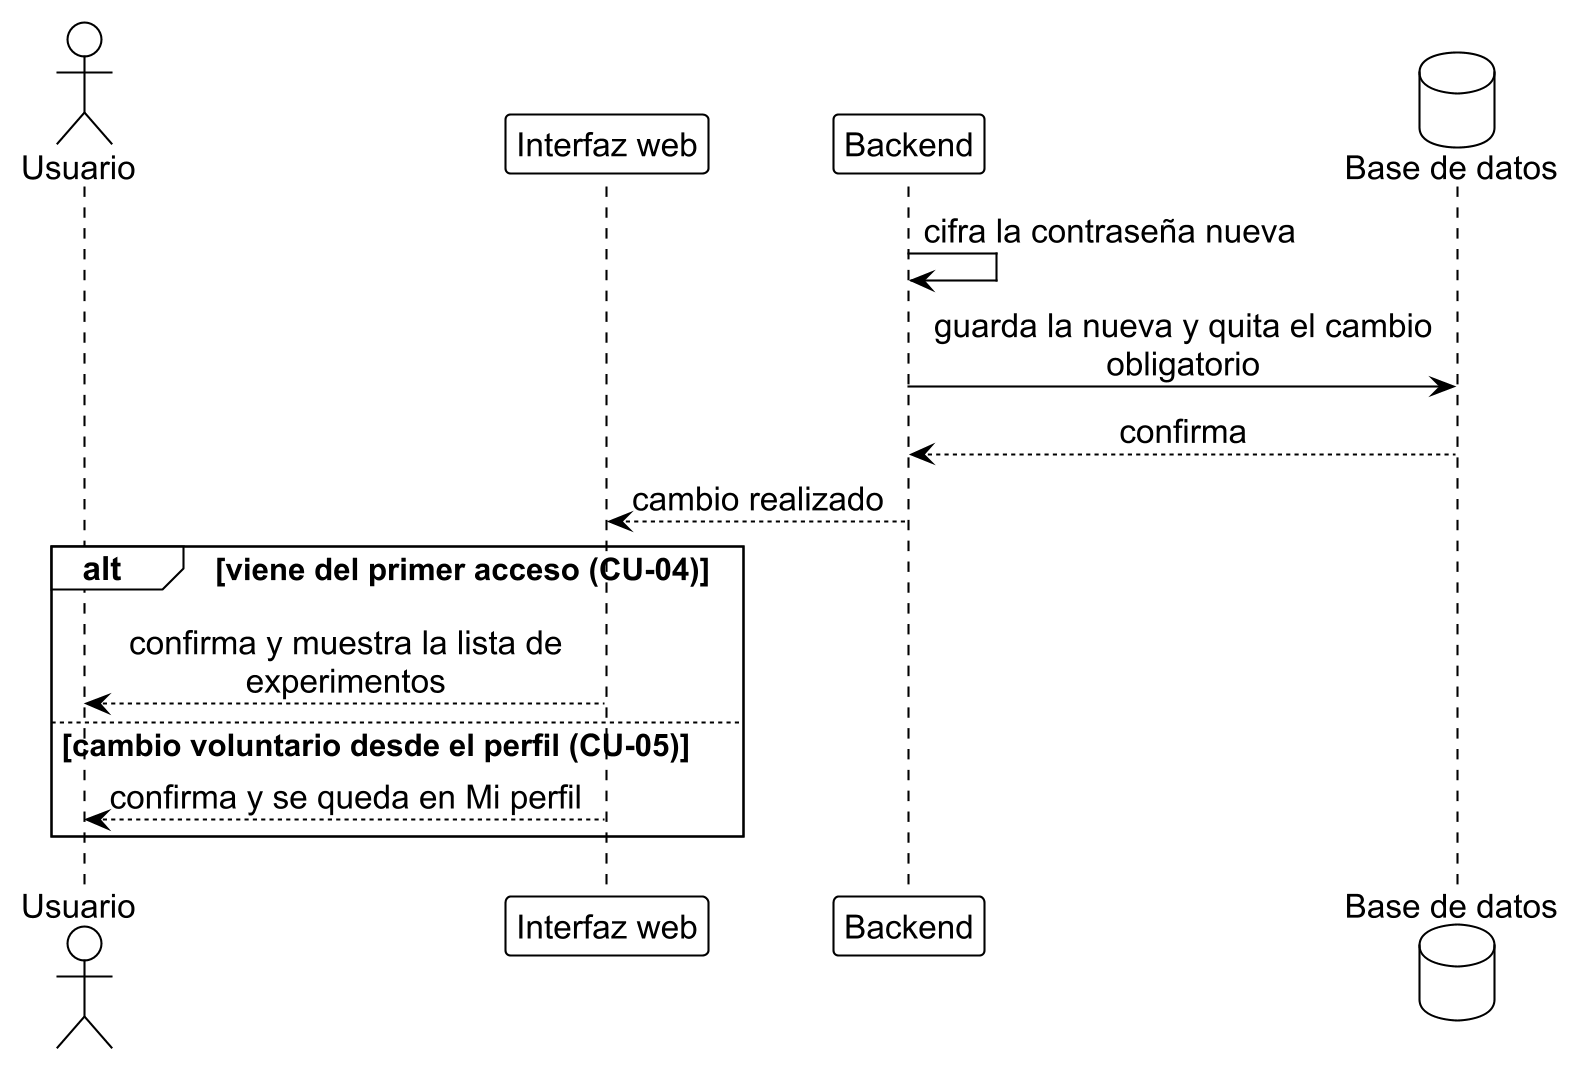

The diagram above was rendered by PlantUML. Its source (embedded in the PNG):
@startuml pass_2
!include ../estilo_doc.iuml
skinparam dpi 200
actor Usuario as u
participant "Interfaz web" as ui
participant Backend as api
database "Base de datos" as db

api -> api: cifra la contraseña nueva
api -> db: guarda la nueva y quita el cambio\nobligatorio
db --> api: confirma
api --> ui: cambio realizado
alt viene del primer acceso (CU-04)
  ui --> u: confirma y muestra la lista de\nexperimentos
else cambio voluntario desde el perfil (CU-05)
  ui --> u: confirma y se queda en Mi perfil
end
@enduml